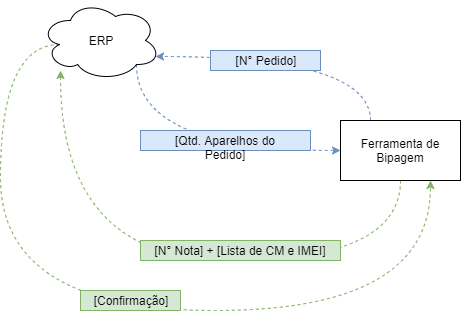

The diagram above was exported from draw.io. Its source (the exported page's mxGraphModel, read from the mxfile embedded in the PNG):
<mxGraphModel dx="868" dy="401" grid="1" gridSize="10" guides="1" tooltips="1" connect="1" arrows="1" fold="1" page="1" pageScale="1" pageWidth="827" pageHeight="1169" math="0" shadow="0">
  <root>
    <mxCell id="0" />
    <mxCell id="1" parent="0" />
    <mxCell id="ou-ANd5THwisL_6WMmn1-12" style="edgeStyle=orthogonalEdgeStyle;curved=1;rounded=0;orthogonalLoop=1;jettySize=auto;html=1;exitX=0.8;exitY=0.8;exitDx=0;exitDy=0;exitPerimeter=0;entryX=0;entryY=0.5;entryDx=0;entryDy=0;dashed=1;fillColor=#dae8fc;strokeColor=#6c8ebf;" edge="1" parent="1" source="ou-ANd5THwisL_6WMmn1-1" target="ou-ANd5THwisL_6WMmn1-2">
      <mxGeometry relative="1" as="geometry">
        <Array as="points">
          <mxPoint x="236" y="210" />
        </Array>
      </mxGeometry>
    </mxCell>
    <mxCell id="ou-ANd5THwisL_6WMmn1-17" style="edgeStyle=orthogonalEdgeStyle;curved=1;rounded=0;orthogonalLoop=1;jettySize=auto;html=1;exitX=0.16;exitY=0.55;exitDx=0;exitDy=0;exitPerimeter=0;entryX=0.75;entryY=1;entryDx=0;entryDy=0;dashed=1;fillColor=#d5e8d4;strokeColor=#82b366;" edge="1" parent="1" source="ou-ANd5THwisL_6WMmn1-1" target="ou-ANd5THwisL_6WMmn1-2">
      <mxGeometry relative="1" as="geometry">
        <Array as="points">
          <mxPoint x="100" y="104" />
          <mxPoint x="100" y="370" />
          <mxPoint x="530" y="370" />
        </Array>
      </mxGeometry>
    </mxCell>
    <mxCell id="ou-ANd5THwisL_6WMmn1-1" value="ERP" style="ellipse;shape=cloud;whiteSpace=wrap;html=1;" vertex="1" parent="1">
      <mxGeometry x="140" y="60" width="120" height="80" as="geometry" />
    </mxCell>
    <mxCell id="ou-ANd5THwisL_6WMmn1-8" style="edgeStyle=orthogonalEdgeStyle;rounded=0;orthogonalLoop=1;jettySize=auto;html=1;exitX=0.25;exitY=0;exitDx=0;exitDy=0;entryX=0.96;entryY=0.7;entryDx=0;entryDy=0;entryPerimeter=0;curved=1;dashed=1;fillColor=#dae8fc;strokeColor=#6c8ebf;" edge="1" parent="1" source="ou-ANd5THwisL_6WMmn1-2" target="ou-ANd5THwisL_6WMmn1-1">
      <mxGeometry relative="1" as="geometry">
        <Array as="points">
          <mxPoint x="470" y="116" />
        </Array>
      </mxGeometry>
    </mxCell>
    <mxCell id="ou-ANd5THwisL_6WMmn1-14" style="edgeStyle=orthogonalEdgeStyle;curved=1;rounded=0;orthogonalLoop=1;jettySize=auto;html=1;exitX=0.5;exitY=1;exitDx=0;exitDy=0;entryX=0.167;entryY=0.875;entryDx=0;entryDy=0;entryPerimeter=0;dashed=1;fillColor=#d5e8d4;strokeColor=#82b366;" edge="1" parent="1" source="ou-ANd5THwisL_6WMmn1-2" target="ou-ANd5THwisL_6WMmn1-1">
      <mxGeometry relative="1" as="geometry">
        <Array as="points">
          <mxPoint x="500" y="320" />
          <mxPoint x="160" y="320" />
        </Array>
      </mxGeometry>
    </mxCell>
    <mxCell id="ou-ANd5THwisL_6WMmn1-2" value="Ferramenta de Bipagem" style="rounded=0;whiteSpace=wrap;html=1;" vertex="1" parent="1">
      <mxGeometry x="440" y="180" width="120" height="60" as="geometry" />
    </mxCell>
    <mxCell id="ou-ANd5THwisL_6WMmn1-9" value="[N° Pedido]" style="text;html=1;strokeColor=#6c8ebf;fillColor=#dae8fc;align=center;verticalAlign=middle;whiteSpace=wrap;rounded=0;" vertex="1" parent="1">
      <mxGeometry x="310" y="110" width="110" height="20" as="geometry" />
    </mxCell>
    <mxCell id="ou-ANd5THwisL_6WMmn1-13" value="[Qtd. Aparelhos do Pedido]" style="text;html=1;strokeColor=#6c8ebf;fillColor=#dae8fc;align=center;verticalAlign=middle;whiteSpace=wrap;rounded=0;" vertex="1" parent="1">
      <mxGeometry x="240" y="190" width="170" height="20" as="geometry" />
    </mxCell>
    <mxCell id="ou-ANd5THwisL_6WMmn1-15" value="[N° Nota] + [Lista de CM e IMEI]" style="text;html=1;strokeColor=#82b366;fillColor=#d5e8d4;align=center;verticalAlign=middle;whiteSpace=wrap;rounded=0;" vertex="1" parent="1">
      <mxGeometry x="240" y="300" width="200" height="20" as="geometry" />
    </mxCell>
    <mxCell id="ou-ANd5THwisL_6WMmn1-19" value="[Confirmação]" style="text;html=1;strokeColor=#82b366;fillColor=#d5e8d4;align=center;verticalAlign=middle;whiteSpace=wrap;rounded=0;" vertex="1" parent="1">
      <mxGeometry x="180" y="350" width="100" height="20" as="geometry" />
    </mxCell>
  </root>
</mxGraphModel>